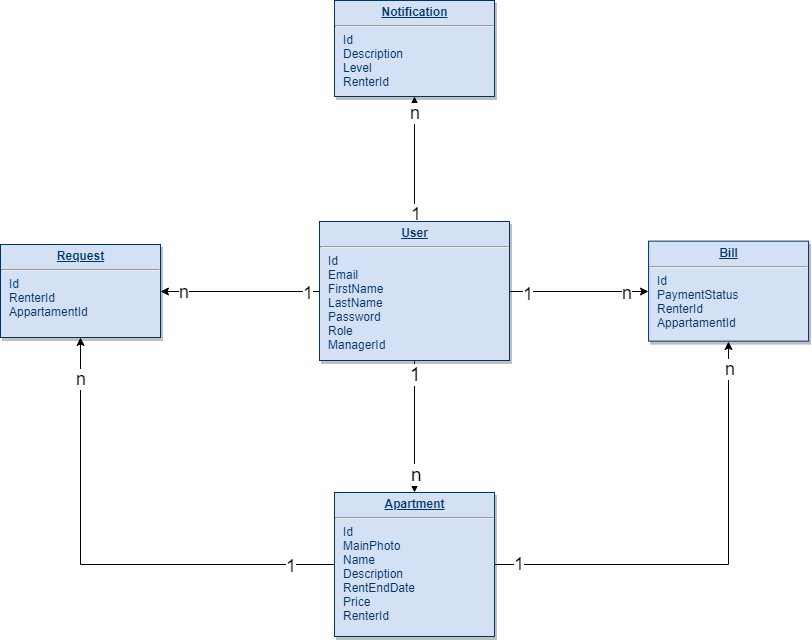

The diagram above was exported from draw.io. Its source (the exported page's mxGraphModel, read from the mxfile embedded in the PNG):
<mxGraphModel dx="719" dy="669" grid="1" gridSize="12" guides="1" tooltips="1" connect="1" arrows="1" fold="1" page="1" pageScale="1" pageWidth="826" pageHeight="1169" background="#ffffff" math="0" shadow="0">
  <root>
    <mxCell id="0" />
    <mxCell id="1" parent="0" />
    <mxCell id="8msFTa-weI-T_BtkUyKc-114" style="edgeStyle=orthogonalEdgeStyle;rounded=0;orthogonalLoop=1;jettySize=auto;html=1;exitX=0.5;exitY=1;exitDx=0;exitDy=0;entryX=0.5;entryY=0;entryDx=0;entryDy=0;" parent="1" source="19" target="20" edge="1">
      <mxGeometry relative="1" as="geometry" />
    </mxCell>
    <mxCell id="8msFTa-weI-T_BtkUyKc-116" value="&lt;font style=&quot;font-size: 19px&quot;&gt;1&lt;/font&gt;" style="text;html=1;resizable=0;points=[];align=center;verticalAlign=middle;labelBackgroundColor=#ffffff;" parent="8msFTa-weI-T_BtkUyKc-114" vertex="1" connectable="0">
      <mxGeometry x="-0.801" y="1" relative="1" as="geometry">
        <mxPoint as="offset" />
      </mxGeometry>
    </mxCell>
    <mxCell id="8msFTa-weI-T_BtkUyKc-117" value="&lt;font style=&quot;font-size: 19px&quot;&gt;n&lt;/font&gt;" style="text;html=1;resizable=0;points=[];align=center;verticalAlign=middle;labelBackgroundColor=#ffffff;" parent="8msFTa-weI-T_BtkUyKc-114" vertex="1" connectable="0">
      <mxGeometry x="0.7068" y="2" relative="1" as="geometry">
        <mxPoint as="offset" />
      </mxGeometry>
    </mxCell>
    <mxCell id="8msFTa-weI-T_BtkUyKc-118" style="edgeStyle=orthogonalEdgeStyle;rounded=0;orthogonalLoop=1;jettySize=auto;html=1;exitX=0;exitY=0.5;exitDx=0;exitDy=0;entryX=1;entryY=0.5;entryDx=0;entryDy=0;" parent="1" source="19" target="21" edge="1">
      <mxGeometry relative="1" as="geometry" />
    </mxCell>
    <mxCell id="8msFTa-weI-T_BtkUyKc-119" value="&lt;font style=&quot;font-size: 18px&quot;&gt;1&lt;/font&gt;" style="text;html=1;resizable=0;points=[];align=center;verticalAlign=middle;labelBackgroundColor=#ffffff;" parent="8msFTa-weI-T_BtkUyKc-118" vertex="1" connectable="0">
      <mxGeometry x="-0.8501" y="1" relative="1" as="geometry">
        <mxPoint as="offset" />
      </mxGeometry>
    </mxCell>
    <mxCell id="8msFTa-weI-T_BtkUyKc-120" value="&lt;font style=&quot;font-size: 18px&quot;&gt;n&lt;/font&gt;" style="text;html=1;resizable=0;points=[];align=center;verticalAlign=middle;labelBackgroundColor=#ffffff;" parent="8msFTa-weI-T_BtkUyKc-118" vertex="1" connectable="0">
      <mxGeometry x="0.8156" y="-4" relative="1" as="geometry">
        <mxPoint x="8" y="4" as="offset" />
      </mxGeometry>
    </mxCell>
    <mxCell id="8msFTa-weI-T_BtkUyKc-127" style="edgeStyle=orthogonalEdgeStyle;rounded=0;orthogonalLoop=1;jettySize=auto;html=1;exitX=1;exitY=0.5;exitDx=0;exitDy=0;entryX=0;entryY=0.5;entryDx=0;entryDy=0;" parent="1" source="19" target="23" edge="1">
      <mxGeometry relative="1" as="geometry" />
    </mxCell>
    <mxCell id="8msFTa-weI-T_BtkUyKc-128" value="&lt;font style=&quot;font-size: 18px&quot;&gt;1&lt;/font&gt;" style="text;html=1;resizable=0;points=[];align=center;verticalAlign=middle;labelBackgroundColor=#ffffff;" parent="8msFTa-weI-T_BtkUyKc-127" vertex="1" connectable="0">
      <mxGeometry x="-0.7358" y="-2" relative="1" as="geometry">
        <mxPoint as="offset" />
      </mxGeometry>
    </mxCell>
    <mxCell id="8msFTa-weI-T_BtkUyKc-129" value="&lt;font style=&quot;font-size: 18px&quot;&gt;n&lt;/font&gt;" style="text;html=1;resizable=0;points=[];align=center;verticalAlign=middle;labelBackgroundColor=#ffffff;" parent="8msFTa-weI-T_BtkUyKc-127" vertex="1" connectable="0">
      <mxGeometry x="0.6792" y="-1" relative="1" as="geometry">
        <mxPoint as="offset" />
      </mxGeometry>
    </mxCell>
    <mxCell id="8msFTa-weI-T_BtkUyKc-137" style="edgeStyle=orthogonalEdgeStyle;rounded=0;orthogonalLoop=1;jettySize=auto;html=1;exitX=0.5;exitY=0;exitDx=0;exitDy=0;entryX=0.5;entryY=1;entryDx=0;entryDy=0;fontSize=18;" parent="1" source="19" target="24" edge="1">
      <mxGeometry relative="1" as="geometry" />
    </mxCell>
    <mxCell id="8msFTa-weI-T_BtkUyKc-145" value="1" style="text;html=1;resizable=0;points=[];align=center;verticalAlign=middle;labelBackgroundColor=#ffffff;fontSize=18;" parent="8msFTa-weI-T_BtkUyKc-137" vertex="1" connectable="0">
      <mxGeometry x="-0.8652" y="-1" relative="1" as="geometry">
        <mxPoint as="offset" />
      </mxGeometry>
    </mxCell>
    <mxCell id="8msFTa-weI-T_BtkUyKc-146" value="n" style="text;html=1;resizable=0;points=[];align=center;verticalAlign=middle;labelBackgroundColor=#ffffff;fontSize=18;" parent="8msFTa-weI-T_BtkUyKc-137" vertex="1" connectable="0">
      <mxGeometry x="0.8352" y="-3" relative="1" as="geometry">
        <mxPoint x="-3" y="6" as="offset" />
      </mxGeometry>
    </mxCell>
    <mxCell id="19" value="&lt;p style=&quot;margin: 0px ; margin-top: 4px ; text-align: center ; text-decoration: underline&quot;&gt;&lt;b&gt;User&lt;/b&gt;&lt;/p&gt;&lt;hr&gt;&lt;p style=&quot;margin: 0px ; margin-left: 8px&quot;&gt;Id&lt;/p&gt;&lt;p style=&quot;margin: 0px ; margin-left: 8px&quot;&gt;Email&lt;br&gt;FirstName&lt;/p&gt;&lt;p style=&quot;margin: 0px ; margin-left: 8px&quot;&gt;LastName&lt;/p&gt;&lt;p style=&quot;margin: 0px ; margin-left: 8px&quot;&gt;Password&lt;/p&gt;&lt;p style=&quot;margin: 0px ; margin-left: 8px&quot;&gt;Role&lt;/p&gt;&lt;p style=&quot;margin: 0px ; margin-left: 8px&quot;&gt;ManagerId&lt;br&gt;&lt;/p&gt;" style="verticalAlign=top;align=left;overflow=fill;fontSize=12;fontFamily=Helvetica;html=1;strokeColor=#003366;shadow=1;fillColor=#D4E1F5;fontColor=#003366" parent="1" vertex="1">
      <mxGeometry x="403" y="377" width="190" height="139" as="geometry" />
    </mxCell>
    <mxCell id="8msFTa-weI-T_BtkUyKc-130" style="edgeStyle=orthogonalEdgeStyle;rounded=0;orthogonalLoop=1;jettySize=auto;html=1;exitX=1;exitY=0.5;exitDx=0;exitDy=0;entryX=0.5;entryY=1;entryDx=0;entryDy=0;" parent="1" source="20" target="23" edge="1">
      <mxGeometry relative="1" as="geometry" />
    </mxCell>
    <mxCell id="8msFTa-weI-T_BtkUyKc-134" value="&lt;font style=&quot;font-size: 18px&quot;&gt;1&lt;/font&gt;" style="text;html=1;resizable=0;points=[];align=center;verticalAlign=middle;labelBackgroundColor=#ffffff;" parent="8msFTa-weI-T_BtkUyKc-130" vertex="1" connectable="0">
      <mxGeometry x="-0.8945" y="1" relative="1" as="geometry">
        <mxPoint as="offset" />
      </mxGeometry>
    </mxCell>
    <mxCell id="8msFTa-weI-T_BtkUyKc-136" value="n" style="text;html=1;resizable=0;points=[];align=center;verticalAlign=middle;labelBackgroundColor=#ffffff;fontSize=18;" parent="8msFTa-weI-T_BtkUyKc-130" vertex="1" connectable="0">
      <mxGeometry x="0.8819" y="-1" relative="1" as="geometry">
        <mxPoint as="offset" />
      </mxGeometry>
    </mxCell>
    <mxCell id="8msFTa-weI-T_BtkUyKc-131" style="edgeStyle=orthogonalEdgeStyle;rounded=0;orthogonalLoop=1;jettySize=auto;html=1;exitX=0;exitY=0.5;exitDx=0;exitDy=0;" parent="1" source="20" target="21" edge="1">
      <mxGeometry relative="1" as="geometry" />
    </mxCell>
    <mxCell id="8msFTa-weI-T_BtkUyKc-143" value="1" style="text;html=1;resizable=0;points=[];align=center;verticalAlign=middle;labelBackgroundColor=#ffffff;fontSize=18;" parent="8msFTa-weI-T_BtkUyKc-131" vertex="1" connectable="0">
      <mxGeometry x="-0.8151" y="1" relative="1" as="geometry">
        <mxPoint as="offset" />
      </mxGeometry>
    </mxCell>
    <mxCell id="8msFTa-weI-T_BtkUyKc-144" value="n" style="text;html=1;resizable=0;points=[];align=center;verticalAlign=middle;labelBackgroundColor=#ffffff;fontSize=18;" parent="8msFTa-weI-T_BtkUyKc-131" vertex="1" connectable="0">
      <mxGeometry x="0.8309" relative="1" as="geometry">
        <mxPoint as="offset" />
      </mxGeometry>
    </mxCell>
    <mxCell id="20" value="&lt;p style=&quot;margin: 0px ; margin-top: 4px ; text-align: center ; text-decoration: underline&quot;&gt;&lt;b&gt;Apartment&lt;/b&gt;&lt;/p&gt;&lt;hr&gt;&lt;p style=&quot;margin: 0px ; margin-left: 8px&quot;&gt;Id&lt;/p&gt;&lt;p style=&quot;margin: 0px ; margin-left: 8px&quot;&gt;MainPhoto&lt;/p&gt;&lt;p style=&quot;margin: 0px ; margin-left: 8px&quot;&gt;Name&lt;/p&gt;&lt;p style=&quot;margin: 0px ; margin-left: 8px&quot;&gt;Description&lt;/p&gt;&lt;p style=&quot;margin: 0px ; margin-left: 8px&quot;&gt;RentEndDate&lt;/p&gt;&lt;p style=&quot;margin: 0px ; margin-left: 8px&quot;&gt;Price&lt;/p&gt;&lt;p style=&quot;margin: 0px ; margin-left: 8px&quot;&gt;RenterId&lt;/p&gt;" style="verticalAlign=top;align=left;overflow=fill;fontSize=12;fontFamily=Helvetica;html=1;strokeColor=#003366;shadow=1;fillColor=#D4E1F5;fontColor=#003366" parent="1" vertex="1">
      <mxGeometry x="418" y="648" width="160" height="144" as="geometry" />
    </mxCell>
    <mxCell id="21" value="&lt;p style=&quot;margin: 0px ; margin-top: 4px ; text-align: center ; text-decoration: underline&quot;&gt;&lt;b&gt;Request&lt;/b&gt;&lt;/p&gt;&lt;hr&gt;&lt;p style=&quot;margin: 0px ; margin-left: 8px&quot;&gt;Id&lt;/p&gt;&lt;p style=&quot;margin: 0px ; margin-left: 8px&quot;&gt;RenterId&lt;/p&gt;&lt;p style=&quot;margin: 0px ; margin-left: 8px&quot;&gt;AppartamentId&lt;/p&gt;" style="verticalAlign=top;align=left;overflow=fill;fontSize=12;fontFamily=Helvetica;html=1;strokeColor=#003366;shadow=1;fillColor=#D4E1F5;fontColor=#003366" parent="1" vertex="1">
      <mxGeometry x="84" y="400" width="160" height="93" as="geometry" />
    </mxCell>
    <mxCell id="23" value="&lt;p style=&quot;margin: 0px ; margin-top: 4px ; text-align: center ; text-decoration: underline&quot;&gt;&lt;b&gt;Bill&lt;/b&gt;&lt;/p&gt;&lt;hr&gt;&lt;p style=&quot;margin: 0px ; margin-left: 8px&quot;&gt;Id&lt;/p&gt;&lt;p style=&quot;margin: 0px ; margin-left: 8px&quot;&gt;PaymentStatus&lt;/p&gt;&lt;p style=&quot;margin: 0px ; margin-left: 8px&quot;&gt;RenterId&lt;/p&gt;&lt;p style=&quot;margin: 0px ; margin-left: 8px&quot;&gt;AppartamentId&lt;/p&gt;" style="verticalAlign=top;align=left;overflow=fill;fontSize=12;fontFamily=Helvetica;html=1;strokeColor=#003366;shadow=1;fillColor=#D4E1F5;fontColor=#003366" parent="1" vertex="1">
      <mxGeometry x="732.0800000000005" y="396.64000000000055" width="160" height="100" as="geometry" />
    </mxCell>
    <mxCell id="24" value="&lt;p style=&quot;margin: 0px ; margin-top: 4px ; text-align: center ; text-decoration: underline&quot;&gt;&lt;b&gt;Notification&lt;/b&gt;&lt;/p&gt;&lt;hr&gt;&lt;p style=&quot;margin: 0px ; margin-left: 8px&quot;&gt;Id&lt;/p&gt;&lt;p style=&quot;margin: 0px ; margin-left: 8px&quot;&gt;Description&lt;br&gt;&lt;/p&gt;&lt;p style=&quot;margin: 0px ; margin-left: 8px&quot;&gt;Level&lt;/p&gt;&lt;p style=&quot;margin: 0px ; margin-left: 8px&quot;&gt;RenterId&lt;/p&gt;" style="verticalAlign=top;align=left;overflow=fill;fontSize=12;fontFamily=Helvetica;html=1;strokeColor=#003366;shadow=1;fillColor=#D4E1F5;fontColor=#003366" parent="1" vertex="1">
      <mxGeometry x="418" y="156" width="160" height="96" as="geometry" />
    </mxCell>
  </root>
</mxGraphModel>